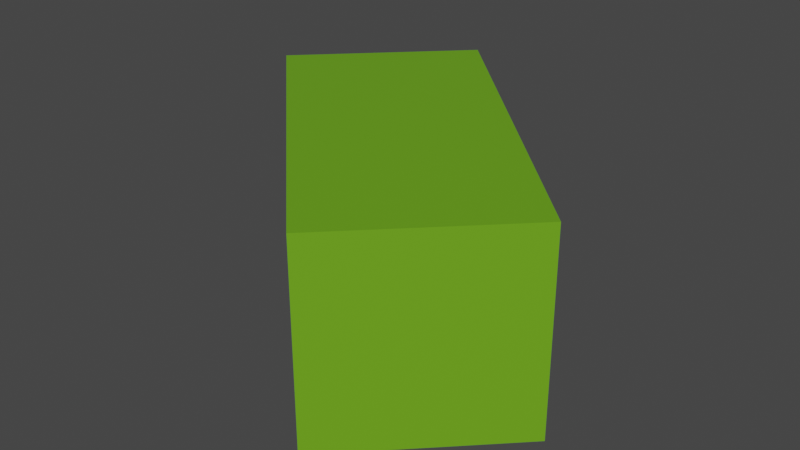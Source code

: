 # Source: GenjiLegFrontRight.blend  (saved by Blender 3.4.6; exported with 4.5.12 LTS)
import bpy
from mathutils import Matrix  # noqa: F401  (used for matrix-valued properties, if any)

bpy.ops.wm.read_factory_settings(use_empty=True)
scene = bpy.context.scene
scene.name = 'Scene'

# ---- collections
col_collection = bpy.data.collections.new('Collection'); scene.collection.children.link(col_collection)

# ---- materials (node trees are filled in below, after node groups)
mat_material_001 = bpy.data.materials.new('Material.001')
mat_material_001.use_transparent_shadow = False

# ---- material node trees
mat_material_001.use_nodes = True; mat_material_001.node_tree.nodes.clear()
_N = mat_material_001.node_tree.nodes; _L = mat_material_001.node_tree.links
n0 = _N.new('ShaderNodeBsdfPrincipled'); n0.name = 'Principled BSDF'; n0.location = (10, 300)
n0.distribution = 'GGX'
n0.subsurface_method = 'RANDOM_WALK_SKIN'
n0.inputs[0].default_value = (0.1445, 0.3864, 0.01071, 1.0)
n0.inputs[3].default_value = 1.45
n0.inputs[27].default_value = (0.0, 0.0, 0.0, 1.0)
n0.inputs[28].default_value = 1.0
n1 = _N.new('ShaderNodeOutputMaterial'); n1.name = 'Material Output'; n1.location = (300, 300)
_L.new(n0.outputs[0], n1.inputs[0])
n1.is_active_output = True

# ---- world
world_world = bpy.data.worlds.new('World'); scene.world = world_world
world_world.use_nodes = True; world_world.node_tree.nodes.clear()
_N = world_world.node_tree.nodes; _L = world_world.node_tree.links
n0 = _N.new('ShaderNodeOutputWorld'); n0.name = 'World Output'; n0.location = (300, 300)
n1 = _N.new('ShaderNodeBackground'); n1.name = 'Background'; n1.location = (10, 300)
n1.inputs[0].default_value = (0.05088, 0.05088, 0.05088, 1.0)
_L.new(n1.outputs[0], n0.inputs[0])
n0.is_active_output = True
world_world.color = (0.05088, 0.05088, 0.05088)
world_world.use_sun_shadow = False
world_world.sun_shadow_jitter_overblur = 0.0

# ---- meshes
me_cube_004 = bpy.data.meshes.new('Cube.004')
me_cube_004.from_pydata([(-1.0, -1.0, -1.0), (-1.0, -1.0, 1.0), (-1.0, 1.0, -1.0), (-1.0, 1.0, 1.0), (1.0, -1.0, -1.0), (1.0, -1.0, 1.0), (1.0, 1.0, -1.0), (1.0, 1.0, 1.0)], [], [(0, 1, 3, 2), (2, 3, 7, 6), (6, 7, 5, 4), (4, 5, 1, 0), (2, 6, 4, 0), (7, 3, 1, 5)])
_uv = me_cube_004.uv_layers.new(name='UVMap')
_uv.uv.foreach_set('vector', [0.375, 0.0, 0.625, 0.0, 0.625, 0.25, 0.375, 0.25, 0.375, 0.25, 0.625, 0.25, 0.625, 0.5, 0.375, 0.5, 0.375, 0.5, 0.625, 0.5, 0.625, 0.75, 0.375, 0.75, 0.375, 0.75, 0.625, 0.75, 0.625, 1.0, 0.375, 1.0, 0.125, 0.5, 0.375, 0.5, 0.375, 0.75, 0.125, 0.75, 0.625, 0.5, 0.875, 0.5, 0.875, 0.75, 0.625, 0.75])
me_cube_004.materials.append(mat_material_001)
me_cube_004.update()

# ---- objects
ob_footfrontleft = bpy.data.objects.new('FootFrontLeft', me_cube_004)

# ---- transforms, parenting, visibility, modifiers, constraints
ob_footfrontleft.location = (0.0, 0.0, 0.0)
ob_footfrontleft.rotation_euler = (0.0, 0.0, 0.7854)
ob_footfrontleft.scale = (1.5, 3.0, 1.5)
_vg = ob_footfrontleft.vertex_groups.new(name='Bone')
_vg.add([0, 1, 2, 3, 4, 5, 6, 7], 1.0, 'REPLACE')
_m = ob_footfrontleft.modifiers.new('Armature', 'ARMATURE')

# ---- collection membership
col_collection.objects.link(ob_footfrontleft)

# ---- scene / render settings (as saved in the file)
scene.frame_start = 1; scene.frame_end = 250; scene.frame_set(1)
scene.render.engine = 'BLENDER_EEVEE_NEXT'
scene.cycles.sampling_pattern = 'TABULATED_SOBOL'
scene.cycles.use_light_tree = False
scene.view_settings.view_transform = 'Filmic'
bpy.context.view_layer.update()

# ---- added for rendering (the .blend has no active camera and no usable light): camera, sun
cam_auto = bpy.data.cameras.new('AutoCamera')
cam_auto.lens = 50.0
cam_auto.sensor_width = 36.0
cam_auto.clip_end = 1000.0
ob_auto_camera = bpy.data.objects.new('AutoCamera', cam_auto)
scene.collection.objects.link(ob_auto_camera)
ob_auto_camera.location = (8.77745, -10.5329, 7.02196)
ob_auto_camera.rotation_euler = (1.09748, -7.21219e-08, 0.694738)
scene.camera = ob_auto_camera
light_auto_sun = bpy.data.lights.new('AutoSun', 'SUN')
light_auto_sun.energy = 3.0
light_auto_sun.angle = 0.0523599
ob_auto_sun = bpy.data.objects.new('AutoSun', light_auto_sun)
scene.collection.objects.link(ob_auto_sun)
ob_auto_sun.rotation_euler = (0.872665, 0.174533, 0.523599)
bpy.context.view_layer.update()

